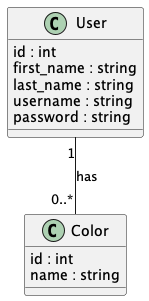

The diagram above was rendered by PlantUML. Its source (embedded in the PNG):
@startuml "Conceptual Class Diagram"

class User {
    id : int
    first_name : string
    last_name : string
    username : string
    password : string
}

class Color {
    id : int
    name : string
}

User "1" -- "0..*" Color : has

@enduml